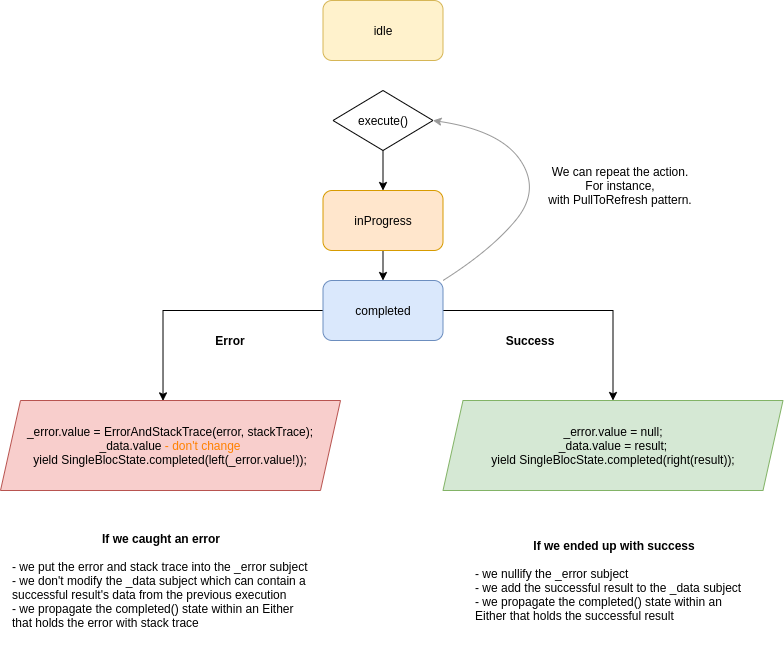

The diagram above was exported from draw.io. Its source (the exported page's mxGraphModel, read from the mxfile embedded in the PNG):
<mxGraphModel dx="1030" dy="593" grid="1" gridSize="10" guides="1" tooltips="1" connect="1" arrows="1" fold="1" page="1" pageScale="1" pageWidth="850" pageHeight="1100" math="0" shadow="0">
  <root>
    <mxCell id="0" />
    <mxCell id="1" parent="0" />
    <mxCell id="H1Q-TVIkOIE-SyBixJfC-4" value="idle" style="rounded=1;whiteSpace=wrap;html=1;fillColor=#fff2cc;strokeColor=#d6b656;" parent="1" vertex="1">
      <mxGeometry x="362.5" y="10" width="120" height="60" as="geometry" />
    </mxCell>
    <mxCell id="H1Q-TVIkOIE-SyBixJfC-14" style="edgeStyle=orthogonalEdgeStyle;rounded=0;orthogonalLoop=1;jettySize=auto;html=1;exitX=0.5;exitY=1;exitDx=0;exitDy=0;entryX=0.5;entryY=0;entryDx=0;entryDy=0;" parent="1" source="H1Q-TVIkOIE-SyBixJfC-5" target="H1Q-TVIkOIE-SyBixJfC-6" edge="1">
      <mxGeometry relative="1" as="geometry" />
    </mxCell>
    <mxCell id="H1Q-TVIkOIE-SyBixJfC-5" value="inProgress" style="rounded=1;whiteSpace=wrap;html=1;fillColor=#ffe6cc;strokeColor=#d79b00;" parent="1" vertex="1">
      <mxGeometry x="362.5" y="200" width="120" height="60" as="geometry" />
    </mxCell>
    <mxCell id="H1Q-TVIkOIE-SyBixJfC-12" style="edgeStyle=orthogonalEdgeStyle;rounded=0;orthogonalLoop=1;jettySize=auto;html=1;exitX=1;exitY=0.5;exitDx=0;exitDy=0;entryX=0.5;entryY=0;entryDx=0;entryDy=0;" parent="1" source="H1Q-TVIkOIE-SyBixJfC-6" target="H1Q-TVIkOIE-SyBixJfC-17" edge="1">
      <mxGeometry relative="1" as="geometry">
        <mxPoint x="597.5000000000002" y="380" as="targetPoint" />
      </mxGeometry>
    </mxCell>
    <mxCell id="H1Q-TVIkOIE-SyBixJfC-13" style="edgeStyle=orthogonalEdgeStyle;rounded=0;orthogonalLoop=1;jettySize=auto;html=1;exitX=0;exitY=0.5;exitDx=0;exitDy=0;entryX=0.478;entryY=0.004;entryDx=0;entryDy=0;entryPerimeter=0;" parent="1" source="H1Q-TVIkOIE-SyBixJfC-6" target="H1Q-TVIkOIE-SyBixJfC-16" edge="1">
      <mxGeometry relative="1" as="geometry">
        <mxPoint x="242.5" y="380" as="targetPoint" />
      </mxGeometry>
    </mxCell>
    <mxCell id="H1Q-TVIkOIE-SyBixJfC-6" value="completed" style="rounded=1;whiteSpace=wrap;html=1;fillColor=#dae8fc;strokeColor=#6c8ebf;" parent="1" vertex="1">
      <mxGeometry x="362.5" y="290" width="120" height="60" as="geometry" />
    </mxCell>
    <mxCell id="H1Q-TVIkOIE-SyBixJfC-15" value="" style="edgeStyle=orthogonalEdgeStyle;rounded=0;orthogonalLoop=1;jettySize=auto;html=1;" parent="1" source="H1Q-TVIkOIE-SyBixJfC-9" target="H1Q-TVIkOIE-SyBixJfC-5" edge="1">
      <mxGeometry relative="1" as="geometry" />
    </mxCell>
    <mxCell id="H1Q-TVIkOIE-SyBixJfC-9" value="execute()" style="rhombus;whiteSpace=wrap;html=1;" parent="1" vertex="1">
      <mxGeometry x="372.5" y="100" width="100" height="60" as="geometry" />
    </mxCell>
    <mxCell id="H1Q-TVIkOIE-SyBixJfC-16" value="&lt;div&gt;_error.value = ErrorAndStackTrace(error, stackTrace);&lt;br&gt;_data.value&lt;font color=&quot;#009900&quot;&gt;&amp;nbsp;&lt;/font&gt;&lt;font color=&quot;#ff8000&quot;&gt;- don't change&lt;/font&gt;&lt;/div&gt;&lt;div&gt;yield SingleBlocState.completed(left(_error.value!));&lt;/div&gt;" style="shape=parallelogram;perimeter=parallelogramPerimeter;whiteSpace=wrap;html=1;fixedSize=1;fillColor=#f8cecc;strokeColor=#b85450;" parent="1" vertex="1">
      <mxGeometry x="40" y="410" width="340" height="90" as="geometry" />
    </mxCell>
    <mxCell id="H1Q-TVIkOIE-SyBixJfC-17" value="&lt;div&gt;_error.value = null;&lt;br&gt;&lt;/div&gt;&lt;div&gt;_data.value = result;&lt;/div&gt;&lt;div&gt;yield SingleBlocState.completed(right(result));&lt;/div&gt;" style="shape=parallelogram;perimeter=parallelogramPerimeter;whiteSpace=wrap;html=1;fixedSize=1;fillColor=#d5e8d4;strokeColor=#82b366;" parent="1" vertex="1">
      <mxGeometry x="482.5" y="410" width="340" height="90" as="geometry" />
    </mxCell>
    <mxCell id="H1Q-TVIkOIE-SyBixJfC-31" value="&lt;b&gt;Error&lt;/b&gt;" style="text;html=1;strokeColor=none;fillColor=none;align=center;verticalAlign=middle;whiteSpace=wrap;rounded=0;" parent="1" vertex="1">
      <mxGeometry x="250" y="340" width="40" height="20" as="geometry" />
    </mxCell>
    <mxCell id="H1Q-TVIkOIE-SyBixJfC-32" value="&lt;b&gt;Success&lt;/b&gt;" style="text;html=1;strokeColor=none;fillColor=none;align=center;verticalAlign=middle;whiteSpace=wrap;rounded=0;" parent="1" vertex="1">
      <mxGeometry x="550" y="340" width="40" height="20" as="geometry" />
    </mxCell>
    <mxCell id="H1Q-TVIkOIE-SyBixJfC-35" value="" style="curved=1;endArrow=classic;html=1;entryX=1;entryY=0.5;entryDx=0;entryDy=0;exitX=1;exitY=0;exitDx=0;exitDy=0;strokeColor=#999999;" parent="1" source="H1Q-TVIkOIE-SyBixJfC-6" target="H1Q-TVIkOIE-SyBixJfC-9" edge="1">
      <mxGeometry width="50" height="50" relative="1" as="geometry">
        <mxPoint x="423" y="350" as="sourcePoint" />
        <mxPoint x="600" y="140" as="targetPoint" />
        <Array as="points">
          <mxPoint x="530" y="260" />
          <mxPoint x="580" y="200" />
          <mxPoint x="540" y="140" />
        </Array>
      </mxGeometry>
    </mxCell>
    <mxCell id="H1Q-TVIkOIE-SyBixJfC-36" value="We can repeat the action.&lt;br&gt;For instance, with&amp;nbsp;PullToRefresh pattern." style="text;html=1;strokeColor=none;fillColor=none;align=center;verticalAlign=middle;whiteSpace=wrap;rounded=0;" parent="1" vertex="1">
      <mxGeometry x="580" y="170" width="160" height="50" as="geometry" />
    </mxCell>
    <mxCell id="H1Q-TVIkOIE-SyBixJfC-37" value="&lt;div style=&quot;text-align: center&quot;&gt;&lt;span&gt;&lt;b&gt;If we caught an error&lt;/b&gt;&lt;/span&gt;&lt;/div&gt;&lt;br&gt;- we put the error and stack trace into the _error subject&lt;br&gt;- we don't modify the _data subject which can contain a successful result's data from the previous execution&lt;br&gt;- we propagate the completed() state within an Either that holds the error with stack trace" style="text;html=1;strokeColor=none;fillColor=none;align=left;verticalAlign=middle;whiteSpace=wrap;rounded=0;" parent="1" vertex="1">
      <mxGeometry x="50" y="520" width="300" height="140" as="geometry" />
    </mxCell>
    <mxCell id="H1Q-TVIkOIE-SyBixJfC-39" value="&lt;div style=&quot;text-align: center&quot;&gt;&lt;span&gt;&lt;b&gt;If we ended up with success&lt;/b&gt;&lt;/span&gt;&lt;/div&gt;&lt;br&gt;&lt;div&gt;&lt;span&gt;- we nullify the _error subject&lt;/span&gt;&lt;br&gt;&lt;/div&gt;&lt;div&gt;- we add the successful result to the _data subject&lt;/div&gt;&lt;div&gt;- we propagate the completed() state within an Either that holds the successful result&lt;/div&gt;" style="text;html=1;strokeColor=none;fillColor=none;align=left;verticalAlign=middle;whiteSpace=wrap;rounded=0;" parent="1" vertex="1">
      <mxGeometry x="512.5" y="520" width="280" height="140" as="geometry" />
    </mxCell>
  </root>
</mxGraphModel>